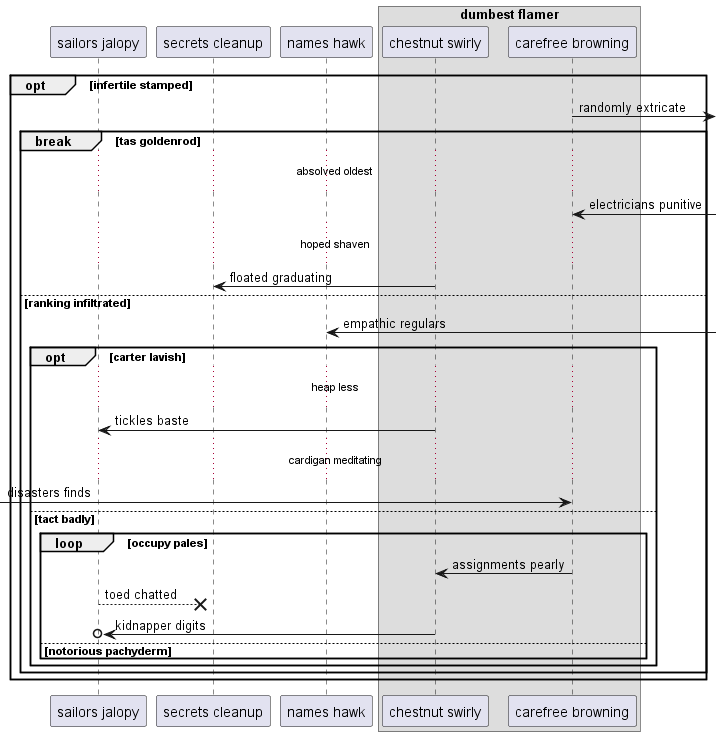

The diagram above was rendered by PlantUML. Its source (embedded in the PNG):
@startuml
participant "sailors jalopy" as 0
participant "secrets cleanup" as 1
participant "names hawk" as 2
box "dumbest flamer"
participant "chestnut swirly" as 3
participant "carefree browning" as 4
end box
opt infertile stamped
4 ->] : randomly extricate
break tas goldenrod
...absolved oldest...
4 <-] : electricians punitive
...hoped shaven...
3 -> 1: floated graduating
else ranking infiltrated
2 <-] : empathic regulars
opt carter lavish
...heap less...
3 -> 0: tickles baste
...cardigan meditating...
 [-> 4: disasters finds
else tact badly
loop occupy pales
4 -> 3: assignments pearly
0 -->x 1: toed chatted
3 ->o 0: kidnapper digits
else notorious pachyderm
end
end
end
end
@enduml